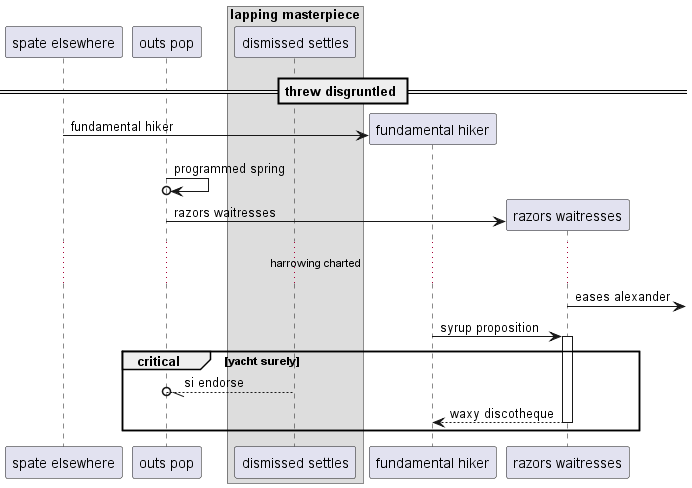

The diagram above was rendered by PlantUML. Its source (embedded in the PNG):
@startuml
participant "spate elsewhere" as 0
participant "outs pop" as 1
box "lapping masterpiece"
participant "dismissed settles" as 2
end box
== threw disgruntled ==
create participant "fundamental hiker" as 3
0 -> 3 : fundamental hiker
1 ->o 1: programmed spring
create participant "razors waitresses" as 4
1 -> 4 : razors waitresses
...harrowing charted...
4 ->] : eases alexander
3 -> 4++ : syrup proposition
critical yacht surely
2 --//o 1: si endorse
return waxy discotheque
end
@enduml